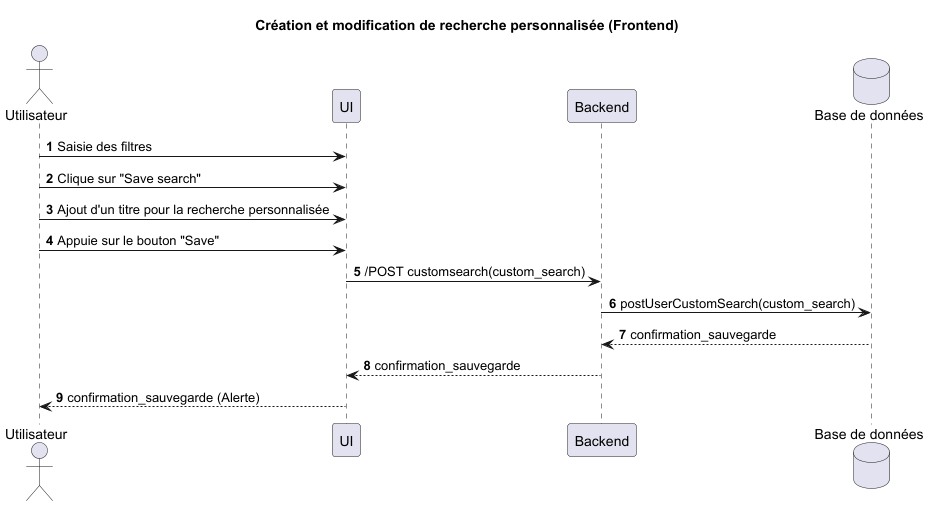

The diagram above was rendered by PlantUML. Its source (embedded in the PNG):
@startuml
title Création et modification de recherche personnalisée (Frontend)
autonumber

actor "Utilisateur" as User
participant "UI" as UI
participant "Backend" as BE
database "Base de données" as DB

User -> UI : Saisie des filtres
User -> UI : Clique sur "Save search"
User -> UI : Ajout d'un titre pour la recherche personnalisée
User -> UI : Appuie sur le bouton "Save"

UI -> BE : /POST customsearch(custom_search)
BE -> DB : postUserCustomSearch(custom_search)
DB --> BE : confirmation_sauvegarde
BE --> UI : confirmation_sauvegarde
UI --> User : confirmation_sauvegarde (Alerte)


@enduml